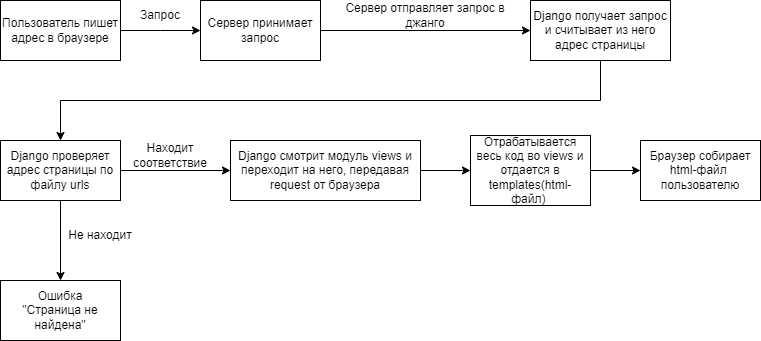

The diagram above was exported from draw.io. Its source (the exported page's mxGraphModel, read from the mxfile embedded in the PNG):
<mxGraphModel dx="880" dy="452" grid="1" gridSize="10" guides="1" tooltips="1" connect="1" arrows="1" fold="1" page="1" pageScale="1" pageWidth="827" pageHeight="1169" math="0" shadow="0">
  <root>
    <mxCell id="0" />
    <mxCell id="1" parent="0" />
    <mxCell id="8f06ePD5pCFcjaUuxLJm-3" value="" style="edgeStyle=orthogonalEdgeStyle;rounded=0;orthogonalLoop=1;jettySize=auto;html=1;" parent="1" source="8f06ePD5pCFcjaUuxLJm-1" target="8f06ePD5pCFcjaUuxLJm-2" edge="1">
      <mxGeometry relative="1" as="geometry">
        <Array as="points">
          <mxPoint x="200" y="70" />
          <mxPoint x="200" y="70" />
        </Array>
      </mxGeometry>
    </mxCell>
    <mxCell id="8f06ePD5pCFcjaUuxLJm-1" value="Пользователь пишет&lt;br&gt;адрес в браузере" style="rounded=0;whiteSpace=wrap;html=1;" parent="1" vertex="1">
      <mxGeometry x="40" y="40" width="120" height="60" as="geometry" />
    </mxCell>
    <mxCell id="8f06ePD5pCFcjaUuxLJm-6" value="" style="edgeStyle=orthogonalEdgeStyle;rounded=0;orthogonalLoop=1;jettySize=auto;html=1;" parent="1" source="8f06ePD5pCFcjaUuxLJm-2" target="8f06ePD5pCFcjaUuxLJm-5" edge="1">
      <mxGeometry relative="1" as="geometry" />
    </mxCell>
    <mxCell id="8f06ePD5pCFcjaUuxLJm-2" value="Сервер принимает запрос" style="whiteSpace=wrap;html=1;rounded=0;" parent="1" vertex="1">
      <mxGeometry x="240" y="40" width="120" height="60" as="geometry" />
    </mxCell>
    <mxCell id="8f06ePD5pCFcjaUuxLJm-4" value="Запрос" style="text;html=1;strokeColor=none;fillColor=none;align=center;verticalAlign=middle;whiteSpace=wrap;rounded=0;" parent="1" vertex="1">
      <mxGeometry x="170" y="40" width="60" height="30" as="geometry" />
    </mxCell>
    <mxCell id="8f06ePD5pCFcjaUuxLJm-8" style="edgeStyle=orthogonalEdgeStyle;rounded=0;orthogonalLoop=1;jettySize=auto;html=1;" parent="1" source="8f06ePD5pCFcjaUuxLJm-5" target="8f06ePD5pCFcjaUuxLJm-10" edge="1">
      <mxGeometry relative="1" as="geometry">
        <mxPoint x="420" y="170" as="targetPoint" />
        <Array as="points">
          <mxPoint x="640" y="140" />
          <mxPoint x="100" y="140" />
        </Array>
      </mxGeometry>
    </mxCell>
    <mxCell id="8f06ePD5pCFcjaUuxLJm-5" value="Django получает запрос и считывает из него адрес страницы" style="whiteSpace=wrap;html=1;rounded=0;" parent="1" vertex="1">
      <mxGeometry x="570" y="40" width="140" height="60" as="geometry" />
    </mxCell>
    <mxCell id="8f06ePD5pCFcjaUuxLJm-7" value="Сервер отправляет запрос в джанго" style="text;html=1;strokeColor=none;fillColor=none;align=center;verticalAlign=middle;whiteSpace=wrap;rounded=0;" parent="1" vertex="1">
      <mxGeometry x="370" y="40" width="190" height="30" as="geometry" />
    </mxCell>
    <mxCell id="8f06ePD5pCFcjaUuxLJm-12" value="" style="edgeStyle=orthogonalEdgeStyle;rounded=0;orthogonalLoop=1;jettySize=auto;html=1;" parent="1" source="8f06ePD5pCFcjaUuxLJm-10" target="8f06ePD5pCFcjaUuxLJm-11" edge="1">
      <mxGeometry relative="1" as="geometry" />
    </mxCell>
    <mxCell id="8f06ePD5pCFcjaUuxLJm-19" value="" style="edgeStyle=orthogonalEdgeStyle;rounded=0;orthogonalLoop=1;jettySize=auto;html=1;" parent="1" source="8f06ePD5pCFcjaUuxLJm-10" target="8f06ePD5pCFcjaUuxLJm-18" edge="1">
      <mxGeometry relative="1" as="geometry" />
    </mxCell>
    <mxCell id="8f06ePD5pCFcjaUuxLJm-10" value="Django проверяет адрес страницы по файлу urls" style="rounded=0;whiteSpace=wrap;html=1;" parent="1" vertex="1">
      <mxGeometry x="40" y="180" width="120" height="60" as="geometry" />
    </mxCell>
    <mxCell id="8f06ePD5pCFcjaUuxLJm-14" value="" style="edgeStyle=orthogonalEdgeStyle;rounded=0;orthogonalLoop=1;jettySize=auto;html=1;" parent="1" source="8f06ePD5pCFcjaUuxLJm-11" target="8f06ePD5pCFcjaUuxLJm-13" edge="1">
      <mxGeometry relative="1" as="geometry" />
    </mxCell>
    <mxCell id="8f06ePD5pCFcjaUuxLJm-11" value="Django смотрит модуль views и переходит на него, передавая request от браузера" style="whiteSpace=wrap;html=1;rounded=0;" parent="1" vertex="1">
      <mxGeometry x="270" y="180" width="190" height="60" as="geometry" />
    </mxCell>
    <mxCell id="8f06ePD5pCFcjaUuxLJm-17" value="" style="edgeStyle=orthogonalEdgeStyle;rounded=0;orthogonalLoop=1;jettySize=auto;html=1;" parent="1" source="8f06ePD5pCFcjaUuxLJm-13" target="8f06ePD5pCFcjaUuxLJm-16" edge="1">
      <mxGeometry relative="1" as="geometry" />
    </mxCell>
    <mxCell id="8f06ePD5pCFcjaUuxLJm-13" value="Отрабатывается весь код во views и отдается в templates(html-файл)&amp;nbsp;" style="whiteSpace=wrap;html=1;rounded=0;" parent="1" vertex="1">
      <mxGeometry x="510" y="175" width="120" height="70" as="geometry" />
    </mxCell>
    <mxCell id="8f06ePD5pCFcjaUuxLJm-15" value="Находит соответствие" style="text;html=1;strokeColor=none;fillColor=none;align=center;verticalAlign=middle;whiteSpace=wrap;rounded=0;" parent="1" vertex="1">
      <mxGeometry x="180" y="180" width="60" height="30" as="geometry" />
    </mxCell>
    <mxCell id="8f06ePD5pCFcjaUuxLJm-16" value="Браузер собирает html-файл&amp;nbsp;&lt;br&gt;пользователю" style="whiteSpace=wrap;html=1;rounded=0;" parent="1" vertex="1">
      <mxGeometry x="680" y="180" width="120" height="60" as="geometry" />
    </mxCell>
    <mxCell id="8f06ePD5pCFcjaUuxLJm-18" value="Ошибка&lt;br&gt;&quot;Страница не найдена&quot;" style="whiteSpace=wrap;html=1;rounded=0;" parent="1" vertex="1">
      <mxGeometry x="40" y="320" width="120" height="60" as="geometry" />
    </mxCell>
    <mxCell id="8f06ePD5pCFcjaUuxLJm-20" value="Не находит" style="text;html=1;strokeColor=none;fillColor=none;align=center;verticalAlign=middle;whiteSpace=wrap;rounded=0;" parent="1" vertex="1">
      <mxGeometry x="100" y="260" width="80" height="30" as="geometry" />
    </mxCell>
  </root>
</mxGraphModel>